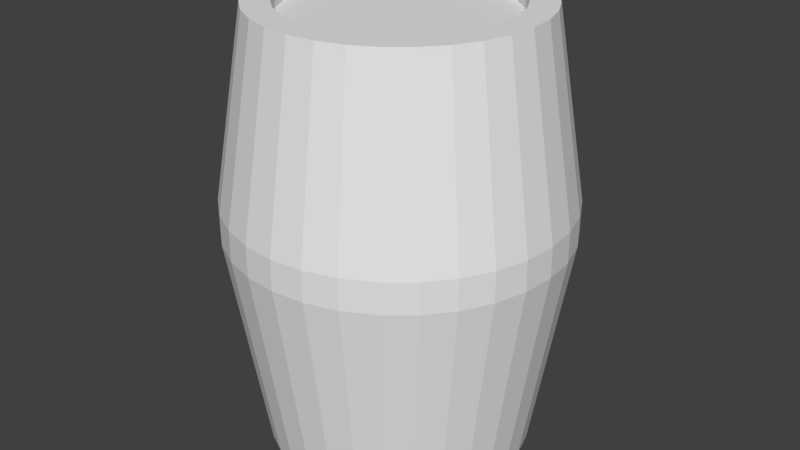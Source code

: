 # Source: Barrel.blend  (saved by Blender 2.73.0; exported with 4.5.12 LTS)
import bpy
from mathutils import Matrix  # noqa: F401  (used for matrix-valued properties, if any)

bpy.ops.wm.read_factory_settings(use_empty=True)
scene = bpy.context.scene
scene.name = 'Scene'

# ---- collections
col_collection_1 = bpy.data.collections.new('Collection 1'); scene.collection.children.link(col_collection_1)

# ---- materials (node trees are filled in below, after node groups)
mat_barrel = bpy.data.materials.new('Barrel')
mat_barrel.alpha_threshold = 0.0
mat_barrel.use_transparent_shadow = False
mat_barrel.roughness = 0.5

# ---- material node trees

# ---- world
world_world = bpy.data.worlds.new('World'); scene.world = world_world
world_world.color = (0.05088, 0.05088, 0.05088)
world_world.use_sun_shadow = False
world_world.sun_shadow_jitter_overblur = 0.0
world_world.cycles.sampling_method = 'MANUAL'
world_world.cycles.sample_map_resolution = 256

# ---- meshes
me_cylinder = bpy.data.meshes.new('Cylinder')
me_cylinder.from_pydata([(0.0, 2.0, -1.0), (-6.451e-08, 2.543, 2.367), (0.3902, 1.962, -1.0), (0.4962, 2.494, 2.367), (0.7654, 1.848, -1.0), (0.9733, 2.35, 2.367), (1.111, 1.663, -1.0), (1.413, 2.115, 2.367), (1.414, 1.414, -1.0), (1.798, 1.798, 2.367), (1.663, 1.111, -1.0), (2.115, 1.413, 2.367), (1.848, 0.7654, -1.0), (2.35, 0.9733, 2.367), (1.962, 0.3902, -1.0), (2.494, 0.4962, 2.367), (2.0, 1.51e-07, -1.0), (2.543, 3.719e-08, 2.367), (1.962, -0.3902, -1.0), (2.494, -0.4962, 2.367), (1.848, -0.7654, -1.0), (2.35, -0.9733, 2.367), (1.663, -1.111, -1.0), (2.115, -1.413, 2.367), (1.414, -1.414, -1.0), (1.798, -1.798, 2.367), (1.111, -1.663, -1.0), (1.413, -2.115, 2.367), (0.7654, -1.848, -1.0), (0.9733, -2.35, 2.367), (0.3902, -1.962, -1.0), (0.4962, -2.494, 2.367), (-6.517e-07, -2.0, -1.0), (-8.932e-07, -2.543, 2.367), (-0.3902, -1.962, -1.0), (-0.4962, -2.494, 2.367), (-0.7654, -1.848, -1.0), (-0.9733, -2.35, 2.367), (-1.111, -1.663, -1.0), (-1.413, -2.115, 2.367), (-1.414, -1.414, -1.0), (-1.798, -1.798, 2.367), (-1.663, -1.111, -1.0), (-2.115, -1.413, 2.367), (-1.848, -0.7654, -1.0), (-2.35, -0.9733, 2.367), (-1.962, -0.3902, -1.0), (-2.494, -0.4962, 2.367), (-2.0, 1.931e-06, -1.0), (-2.543, 2.301e-06, 2.367), (-1.962, 0.3902, -1.0), (-2.494, 0.4962, 2.367), (-1.848, 0.7654, -1.0), (-2.35, 0.9733, 2.367), (-1.663, 1.111, -1.0), (-2.115, 1.413, 2.367), (-1.414, 1.414, -1.0), (-1.798, 1.798, 2.367), (-1.111, 1.663, -1.0), (-1.413, 2.115, 2.367), (-0.7654, 1.848, -1.0), (-0.9733, 2.35, 2.367), (-0.3902, 1.962, -1.0), (-0.4962, 2.494, 2.367), (-6.451e-08, 2.543, 2.83), (0.4962, 2.494, 2.83), (0.9733, 2.35, 2.83), (1.413, 2.115, 2.83), (1.798, 1.798, 2.83), (2.115, 1.413, 2.83), (2.35, 0.9733, 2.83), (2.494, 0.4962, 2.83), (2.543, 3.719e-08, 2.83), (2.494, -0.4962, 2.83), (2.35, -0.9733, 2.83), (2.115, -1.413, 2.83), (1.798, -1.798, 2.83), (1.413, -2.115, 2.83), (0.9733, -2.35, 2.83), (0.4962, -2.494, 2.83), (-8.932e-07, -2.543, 2.83), (-0.4962, -2.494, 2.83), (-0.9733, -2.35, 2.83), (-1.413, -2.115, 2.83), (-1.798, -1.798, 2.83), (-2.115, -1.413, 2.83), (-2.35, -0.9733, 2.83), (-2.494, -0.4962, 2.83), (-2.543, 2.301e-06, 2.83), (-2.494, 0.4962, 2.83), (-2.35, 0.9733, 2.83), (-2.115, 1.413, 2.83), (-1.798, 1.798, 2.83), (-1.413, 2.115, 2.83), (-0.9733, 2.35, 2.83), (-0.4962, 2.494, 2.83), (-3.678e-08, 2.077, 5.629), (0.4051, 2.037, 5.629), (0.7947, 1.919, 5.629), (1.154, 1.727, 5.629), (1.468, 1.468, 5.629), (1.727, 1.154, 5.629), (1.919, 0.7947, 5.629), (2.037, 0.4051, 5.629), (2.077, 1.425e-07, 5.629), (2.037, -0.4051, 5.629), (1.919, -0.7947, 5.629), (1.727, -1.154, 5.629), (1.468, -1.468, 5.629), (1.154, -1.727, 5.629), (0.7947, -1.919, 5.629), (0.4051, -2.037, 5.629), (-7.134e-07, -2.077, 5.629), (-0.4051, -2.037, 5.629), (-0.7947, -1.919, 5.629), (-1.154, -1.727, 5.629), (-1.468, -1.468, 5.629), (-1.727, -1.154, 5.629), (-1.919, -0.7947, 5.629), (-2.037, -0.4051, 5.629), (-2.077, 1.991e-06, 5.629), (-2.037, 0.4051, 5.629), (-1.919, 0.7947, 5.629), (-1.727, 1.154, 5.629), (-1.468, 1.468, 5.629), (-1.154, 1.727, 5.629), (-0.7947, 1.919, 5.629), (-0.4051, 2.037, 5.629), (-3.805e-08, 1.672, 5.629), (0.3262, 1.64, 5.629), (0.6399, 1.545, 5.629), (0.929, 1.39, 5.629), (1.182, 1.182, 5.629), (1.39, 0.929, 5.629), (1.545, 0.6399, 5.629), (1.64, 0.3262, 5.629), (1.672, 2.245e-07, 5.629), (1.64, -0.3262, 5.629), (1.545, -0.6399, 5.629), (1.39, -0.929, 5.629), (1.182, -1.182, 5.629), (0.929, -1.39, 5.629), (0.6399, -1.545, 5.629), (0.3262, -1.64, 5.629), (-5.829e-07, -1.672, 5.629), (-0.3262, -1.64, 5.629), (-0.6399, -1.545, 5.629), (-0.929, -1.39, 5.629), (-1.182, -1.182, 5.629), (-1.39, -0.929, 5.629), (-1.545, -0.6399, 5.629), (-1.64, -0.3262, 5.629), (-1.672, 1.713e-06, 5.629), (-1.64, 0.3262, 5.629), (-1.545, 0.6399, 5.629), (-1.39, 0.929, 5.629), (-1.182, 1.182, 5.629), (-0.929, 1.39, 5.629), (-0.6399, 1.545, 5.629), (-0.3262, 1.64, 5.629), (-3.555e-08, 1.648, 5.441), (0.3215, 1.616, 5.441), (0.6306, 1.522, 5.441), (0.9155, 1.37, 5.441), (1.165, 1.165, 5.441), (1.37, 0.9155, 5.441), (1.522, 0.6306, 5.441), (1.616, 0.3215, 5.441), (1.648, 2.287e-07, 5.441), (1.616, -0.3215, 5.441), (1.522, -0.6306, 5.441), (1.37, -0.9155, 5.441), (1.165, -1.165, 5.441), (0.9155, -1.37, 5.441), (0.6306, -1.522, 5.441), (0.3215, -1.616, 5.441), (-5.725e-07, -1.648, 5.441), (-0.3215, -1.616, 5.441), (-0.6306, -1.522, 5.441), (-0.9155, -1.37, 5.441), (-1.165, -1.165, 5.441), (-1.37, -0.9155, 5.441), (-1.522, -0.6306, 5.441), (-1.616, -0.3215, 5.441), (-1.648, 1.695e-06, 5.441), (-1.616, 0.3215, 5.441), (-1.522, 0.6306, 5.441), (-1.37, 0.9155, 5.441), (-1.165, 1.165, 5.441), (-0.9155, 1.37, 5.441), (-0.6306, 1.522, 5.441), (-0.3215, 1.616, 5.441), (4.006e-08, 1.663, -1.0), (0.3244, 1.631, -1.0), (0.6363, 1.536, -1.0), (0.9237, 1.382, -1.0), (1.176, 1.176, -1.0), (1.382, 0.9237, -1.0), (1.536, 0.6363, -1.0), (1.631, 0.3244, -1.0), (1.663, 2.217e-07, -1.0), (1.631, -0.3244, -1.0), (1.536, -0.6363, -1.0), (1.382, -0.9237, -1.0), (1.176, -1.176, -1.0), (0.9237, -1.382, -1.0), (0.6363, -1.536, -1.0), (0.3244, -1.631, -1.0), (-5.017e-07, -1.663, -1.0), (-0.3244, -1.631, -1.0), (-0.6363, -1.536, -1.0), (-0.9237, -1.382, -1.0), (-1.176, -1.176, -1.0), (-1.382, -0.9237, -1.0), (-1.536, -0.6363, -1.0), (-1.631, -0.3244, -1.0), (-1.663, 1.702e-06, -1.0), (-1.631, 0.3244, -1.0), (-1.536, 0.6363, -1.0), (-1.382, 0.9237, -1.0), (-1.176, 1.176, -1.0), (-0.9237, 1.382, -1.0), (-0.6363, 1.536, -1.0), (-0.3244, 1.631, -1.0), (4.62e-08, 1.56, -0.7709), (0.3044, 1.53, -0.7709), (0.597, 1.441, -0.7709), (0.8668, 1.297, -0.7709), (1.103, 1.103, -0.7709), (1.297, 0.8668, -0.7709), (1.441, 0.597, -0.7709), (1.53, 0.3044, -0.7709), (1.56, 2.484e-07, -0.7709), (1.53, -0.3044, -0.7709), (1.441, -0.597, -0.7709), (1.297, -0.8668, -0.7709), (1.103, -1.103, -0.7709), (0.8668, -1.297, -0.7709), (0.597, -1.441, -0.7709), (0.3044, -1.53, -0.7709), (-4.621e-07, -1.56, -0.7709), (-0.3044, -1.53, -0.7709), (-0.597, -1.441, -0.7709), (-0.8668, -1.297, -0.7709), (-1.103, -1.103, -0.7709), (-1.297, -0.8668, -0.7709), (-1.441, -0.597, -0.7709), (-1.53, -0.3044, -0.7709), (-1.56, 1.637e-06, -0.7709), (-1.53, 0.3044, -0.7709), (-1.441, 0.597, -0.7709), (-1.297, 0.8668, -0.7709), (-1.103, 1.103, -0.7709), (-0.8668, 1.297, -0.7709), (-0.597, 1.441, -0.7709), (-0.3044, 1.53, -0.7709)], [], [(0, 1, 3, 2), (2, 3, 5, 4), (4, 5, 7, 6), (6, 7, 9, 8), (8, 9, 11, 10), (10, 11, 13, 12), (12, 13, 15, 14), (14, 15, 17, 16), (16, 17, 19, 18), (18, 19, 21, 20), (20, 21, 23, 22), (22, 23, 25, 24), (24, 25, 27, 26), (26, 27, 29, 28), (28, 29, 31, 30), (30, 31, 33, 32), (32, 33, 35, 34), (34, 35, 37, 36), (36, 37, 39, 38), (38, 39, 41, 40), (40, 41, 43, 42), (42, 43, 45, 44), (44, 45, 47, 46), (46, 47, 49, 48), (48, 49, 51, 50), (50, 51, 53, 52), (52, 53, 55, 54), (54, 55, 57, 56), (56, 57, 59, 58), (58, 59, 61, 60), (59, 57, 92, 93), (62, 63, 1, 0), (60, 61, 63, 62), (42, 44, 214, 213), (88, 87, 119, 120), (37, 35, 81, 82), (15, 13, 70, 71), (1, 63, 95, 64), (43, 41, 84, 85), (21, 19, 73, 74), (49, 47, 87, 88), (5, 3, 65, 66), (27, 25, 76, 77), (55, 53, 90, 91), (11, 9, 68, 69), (33, 31, 79, 80), (61, 59, 93, 94), (39, 37, 82, 83), (3, 1, 64, 65), (17, 15, 71, 72), (45, 43, 85, 86), (23, 21, 74, 75), (51, 49, 88, 89), (7, 5, 66, 67), (29, 27, 77, 78), (57, 55, 91, 92), (35, 33, 80, 81), (13, 11, 69, 70), (63, 61, 94, 95), (41, 39, 83, 84), (19, 17, 72, 73), (47, 45, 86, 87), (25, 23, 75, 76), (53, 51, 89, 90), (9, 7, 67, 68), (31, 29, 78, 79), (122, 121, 153, 154), (66, 65, 97, 98), (77, 76, 108, 109), (86, 85, 117, 118), (75, 74, 106, 107), (95, 94, 126, 127), (84, 83, 115, 116), (73, 72, 104, 105), (93, 92, 124, 125), (82, 81, 113, 114), (71, 70, 102, 103), (91, 90, 122, 123), (69, 68, 100, 101), (80, 79, 111, 112), (89, 88, 120, 121), (67, 66, 98, 99), (78, 77, 109, 110), (87, 86, 118, 119), (65, 64, 96, 97), (76, 75, 107, 108), (64, 95, 127, 96), (85, 84, 116, 117), (74, 73, 105, 106), (94, 93, 125, 126), (83, 82, 114, 115), (72, 71, 103, 104), (92, 91, 123, 124), (81, 80, 112, 113), (70, 69, 101, 102), (90, 89, 121, 122), (68, 67, 99, 100), (79, 78, 110, 111), (156, 155, 187, 188), (100, 99, 131, 132), (111, 110, 142, 143), (120, 119, 151, 152), (98, 97, 129, 130), (109, 108, 140, 141), (118, 117, 149, 150), (107, 106, 138, 139), (127, 126, 158, 159), (116, 115, 147, 148), (105, 104, 136, 137), (125, 124, 156, 157), (114, 113, 145, 146), (103, 102, 134, 135), (123, 122, 154, 155), (101, 100, 132, 133), (112, 111, 143, 144), (121, 120, 152, 153), (99, 98, 130, 131), (110, 109, 141, 142), (119, 118, 150, 151), (97, 96, 128, 129), (108, 107, 139, 140), (96, 127, 159, 128), (117, 116, 148, 149), (106, 105, 137, 138), (126, 125, 157, 158), (115, 114, 146, 147), (104, 103, 135, 136), (124, 123, 155, 156), (113, 112, 144, 145), (102, 101, 133, 134), (161, 160, 191, 190, 189, 188, 187, 186, 185, 184, 183, 182, 181, 180, 179, 178, 177, 176, 175, 174, 173, 172, 171, 170, 169, 168, 167, 166, 165, 164, 163, 162), (145, 144, 176, 177), (134, 133, 165, 166), (154, 153, 185, 186), (132, 131, 163, 164), (143, 142, 174, 175), (152, 151, 183, 184), (130, 129, 161, 162), (141, 140, 172, 173), (150, 149, 181, 182), (139, 138, 170, 171), (159, 158, 190, 191), (148, 147, 179, 180), (137, 136, 168, 169), (157, 156, 188, 189), (146, 145, 177, 178), (135, 134, 166, 167), (155, 154, 186, 187), (133, 132, 164, 165), (144, 143, 175, 176), (153, 152, 184, 185), (131, 130, 162, 163), (142, 141, 173, 174), (151, 150, 182, 183), (129, 128, 160, 161), (140, 139, 171, 172), (128, 159, 191, 160), (149, 148, 180, 181), (138, 137, 169, 170), (158, 157, 189, 190), (147, 146, 178, 179), (136, 135, 167, 168), (223, 192, 224, 255), (20, 22, 203, 202), (48, 50, 217, 216), (4, 6, 195, 194), (26, 28, 206, 205), (54, 56, 220, 219), (32, 34, 209, 208), (10, 12, 198, 197), (60, 62, 223, 222), (38, 40, 212, 211), (16, 18, 201, 200), (44, 46, 215, 214), (22, 24, 204, 203), (50, 52, 218, 217), (6, 8, 196, 195), (28, 30, 207, 206), (56, 58, 221, 220), (34, 36, 210, 209), (12, 14, 199, 198), (62, 0, 192, 223), (40, 42, 213, 212), (18, 20, 202, 201), (46, 48, 216, 215), (2, 4, 194, 193), (24, 26, 205, 204), (52, 54, 219, 218), (8, 10, 197, 196), (30, 32, 208, 207), (58, 60, 222, 221), (36, 38, 211, 210), (0, 2, 193, 192), (14, 16, 200, 199), (224, 225, 226, 227, 228, 229, 230, 231, 232, 233, 234, 235, 236, 237, 238, 239, 240, 241, 242, 243, 244, 245, 246, 247, 248, 249, 250, 251, 252, 253, 254, 255), (212, 213, 245, 244), (201, 202, 234, 233), (221, 222, 254, 253), (210, 211, 243, 242), (199, 200, 232, 231), (219, 220, 252, 251), (208, 209, 241, 240), (197, 198, 230, 229), (217, 218, 250, 249), (195, 196, 228, 227), (206, 207, 239, 238), (215, 216, 248, 247), (193, 194, 226, 225), (204, 205, 237, 236), (213, 214, 246, 245), (202, 203, 235, 234), (222, 223, 255, 254), (211, 212, 244, 243), (200, 201, 233, 232), (220, 221, 253, 252), (209, 210, 242, 241), (198, 199, 231, 230), (218, 219, 251, 250), (196, 197, 229, 228), (207, 208, 240, 239), (216, 217, 249, 248), (194, 195, 227, 226), (205, 206, 238, 237), (214, 215, 247, 246), (192, 193, 225, 224), (203, 204, 236, 235)])
_k = set([(0, 2), (0, 62), (1, 3), (1, 63), (2, 4), (3, 5), (4, 6), (5, 7), (6, 8), (7, 9), (8, 10), (9, 11), (10, 12), (11, 13), (12, 14), (13, 15), (14, 16), (15, 17), (16, 18), (17, 19), (18, 20), (19, 21), (20, 22), (21, 23), (22, 24), (23, 25), (24, 26), (25, 27), (26, 28), (27, 29), (28, 30), (29, 31), (30, 32), (31, 33), (32, 34), (33, 35), (34, 36), (35, 37), (36, 38), (37, 39), (38, 40), (39, 41), (40, 42), (41, 43), (42, 44), (43, 45), (44, 46), (45, 47), (46, 48), (47, 49), (48, 50), (49, 51), (50, 52), (51, 53), (52, 54), (53, 55), (54, 56), (55, 57), (56, 58), (57, 59), (58, 60), (59, 61), (60, 62), (61, 63), (64, 65), (64, 95), (65, 66), (66, 67), (67, 68), (68, 69), (69, 70), (70, 71), (71, 72), (72, 73), (73, 74), (74, 75), (75, 76), (76, 77), (77, 78), (78, 79), (79, 80), (80, 81), (81, 82), (82, 83), (83, 84), (84, 85), (85, 86), (86, 87), (87, 88), (88, 89), (89, 90), (90, 91), (91, 92), (92, 93), (93, 94), (94, 95), (96, 97), (96, 127), (97, 98), (98, 99), (99, 100), (100, 101), (101, 102), (102, 103), (103, 104), (104, 105), (105, 106), (106, 107), (107, 108), (108, 109), (109, 110), (110, 111), (111, 112), (112, 113), (113, 114), (114, 115), (115, 116), (116, 117), (117, 118), (118, 119), (119, 120), (120, 121), (121, 122), (122, 123), (123, 124), (124, 125), (125, 126), (126, 127), (128, 129), (128, 159), (129, 130), (130, 131), (131, 132), (132, 133), (133, 134), (134, 135), (135, 136), (136, 137), (137, 138), (138, 139), (139, 140), (140, 141), (141, 142), (142, 143), (143, 144), (144, 145), (145, 146), (146, 147), (147, 148), (148, 149), (149, 150), (150, 151), (151, 152), (152, 153), (153, 154), (154, 155), (155, 156), (156, 157), (157, 158), (158, 159), (160, 161), (160, 191), (161, 162), (162, 163), (163, 164), (164, 165), (165, 166), (166, 167), (167, 168), (168, 169), (169, 170), (170, 171), (171, 172), (172, 173), (173, 174), (174, 175), (175, 176), (176, 177), (177, 178), (178, 179), (179, 180), (180, 181), (181, 182), (182, 183), (183, 184), (184, 185), (185, 186), (186, 187), (187, 188), (188, 189), (189, 190), (190, 191), (192, 193), (192, 223), (193, 194), (194, 195), (195, 196), (196, 197), (197, 198), (198, 199), (199, 200), (200, 201), (201, 202), (202, 203), (203, 204), (204, 205), (205, 206), (206, 207), (207, 208), (208, 209), (209, 210), (210, 211), (211, 212), (212, 213), (213, 214), (214, 215), (215, 216), (216, 217), (217, 218), (218, 219), (219, 220), (220, 221), (221, 222), (222, 223), (224, 225), (224, 255), (225, 226), (226, 227), (227, 228), (228, 229), (229, 230), (230, 231), (231, 232), (232, 233), (233, 234), (234, 235), (235, 236), (236, 237), (237, 238), (238, 239), (239, 240), (240, 241), (241, 242), (242, 243), (243, 244), (244, 245), (245, 246), (246, 247), (247, 248), (248, 249), (249, 250), (250, 251), (251, 252), (252, 253), (253, 254), (254, 255)])
me_cylinder.attributes.new('sharp_edge', 'BOOLEAN', 'EDGE').data.foreach_set('value', [ (min(e.vertices), max(e.vertices)) in _k for e in me_cylinder.edges])
_uv = me_cylinder.uv_layers.new(name='UVMap')
_uv.uv.foreach_set('vector', [0.9976, 0.01573, 0.9976, 0.5089, 0.9729, 0.5089, 0.9729, 0.01573, 0.9729, 0.01573, 0.9729, 0.5089, 0.9416, 0.5089, 0.9416, 0.01573, 0.9416, 0.01573, 0.9416, 0.5089, 0.9104, 0.5089, 0.9104, 0.01573, 0.9104, 0.01573, 0.9104, 0.5089, 0.8791, 0.5089, 0.8791, 0.01573, 0.8791, 0.01573, 0.8791, 0.5089, 0.8479, 0.5089, 0.8479, 0.01573, 0.8479, 0.01573, 0.8479, 0.5089, 0.8166, 0.5089, 0.8166, 0.01573, 0.8166, 0.01573, 0.8166, 0.5089, 0.7854, 0.5089, 0.7854, 0.01573, 0.7854, 0.01573, 0.7854, 0.5089, 0.7541, 0.5089, 0.7541, 0.01573, 0.7541, 0.01573, 0.7541, 0.5089, 0.7229, 0.5089, 0.7229, 0.01573, 0.7229, 0.01573, 0.7229, 0.5089, 0.6916, 0.5089, 0.6916, 0.01573, 0.6916, 0.01573, 0.6916, 0.5089, 0.6604, 0.5089, 0.6604, 0.01573, 0.6604, 0.01573, 0.6604, 0.5089, 0.6291, 0.5089, 0.6291, 0.01573, 0.6291, 0.01573, 0.6291, 0.5089, 0.5979, 0.5089, 0.5979, 0.01573, 0.5979, 0.01573, 0.5979, 0.5089, 0.5666, 0.5089, 0.5666, 0.01573, 0.5666, 0.01573, 0.5666, 0.5089, 0.5354, 0.5089, 0.5354, 0.01573, 0.5354, 0.01573, 0.5354, 0.5089, 0.5041, 0.5089, 0.5041, 0.01573, 0.5041, 0.01573, 0.5041, 0.5089, 0.4729, 0.5089, 0.4729, 0.01573, 0.4729, 0.01573, 0.4729, 0.5089, 0.4416, 0.5089, 0.4416, 0.01573, 0.4416, 0.01573, 0.4416, 0.5089, 0.4104, 0.5089, 0.4104, 0.01573, 0.4104, 0.01573, 0.4104, 0.5089, 0.3791, 0.5089, 0.3791, 0.01573, 0.3791, 0.01573, 0.3791, 0.5089, 0.3479, 0.5089, 0.3479, 0.01573, 0.3479, 0.01573, 0.3479, 0.5089, 0.3166, 0.5089, 0.3166, 0.01573, 0.3166, 0.01573, 0.3166, 0.5089, 0.2854, 0.5089, 0.2854, 0.01573, 0.2854, 0.01573, 0.2854, 0.5089, 0.2541, 0.5089, 0.2541, 0.01573, 0.2541, 0.01573, 0.2541, 0.5089, 0.2229, 0.5089, 0.2229, 0.01573, 0.2229, 0.01573, 0.2229, 0.5089, 0.1916, 0.5089, 0.1916, 0.01573, 0.1916, 0.01573, 0.1916, 0.5089, 0.1604, 0.5089, 0.1604, 0.01573, 0.1604, 0.01573, 0.1604, 0.5089, 0.1291, 0.5089, 0.1291, 0.01573, 0.1291, 0.01573, 0.1291, 0.5089, 0.09786, 0.5089, 0.09786, 0.01573, 0.09786, 0.01573, 0.09786, 0.5089, 0.06661, 0.5089, 0.06661, 0.01573, 0.09786, 0.5089, 0.1291, 0.5089, 0.1291, 0.5767, 0.09786, 0.5767, 0.03536, 0.01573, 0.03536, 0.5089, 0.004109, 0.5089, 0.004109, 0.01573, 0.06661, 0.01573, 0.06661, 0.5089, 0.03536, 0.5089, 0.03536, 0.01573, 0.3479, 0.01573, 0.3166, 0.01573, 0.3166, 0.01573, 0.3479, 0.01573, 0.2541, 0.5767, 0.2854, 0.5767, 0.2854, 0.9867, 0.2541, 0.9867, 0.4416, 0.5089, 0.4729, 0.5089, 0.4729, 0.5767, 0.4416, 0.5767, 0.7854, 0.5089, 0.8166, 0.5089, 0.8166, 0.5767, 0.7854, 0.5767, 0.004109, 0.5089, 0.03536, 0.5089, 0.03536, 0.5767, 0.004109, 0.5767, 0.3479, 0.5089, 0.3791, 0.5089, 0.3791, 0.5767, 0.3479, 0.5767, 0.6916, 0.5089, 0.7229, 0.5089, 0.7229, 0.5767, 0.6916, 0.5767, 0.2541, 0.5089, 0.2854, 0.5089, 0.2854, 0.5767, 0.2541, 0.5767, 0.9416, 0.5089, 0.9729, 0.5089, 0.9729, 0.5767, 0.9416, 0.5767, 0.5979, 0.5089, 0.6291, 0.5089, 0.6291, 0.5767, 0.5979, 0.5767, 0.1604, 0.5089, 0.1916, 0.5089, 0.1916, 0.5767, 0.1604, 0.5767, 0.8479, 0.5089, 0.8791, 0.5089, 0.8791, 0.5767, 0.8479, 0.5767, 0.5041, 0.5089, 0.5354, 0.5089, 0.5354, 0.5767, 0.5041, 0.5767, 0.06661, 0.5089, 0.09786, 0.5089, 0.09786, 0.5767, 0.06661, 0.5767, 0.4104, 0.5089, 0.4416, 0.5089, 0.4416, 0.5767, 0.4104, 0.5767, 0.9729, 0.5089, 0.9976, 0.5089, 0.9976, 0.5767, 0.9729, 0.5767, 0.7541, 0.5089, 0.7854, 0.5089, 0.7854, 0.5767, 0.7541, 0.5767, 0.3166, 0.5089, 0.3479, 0.5089, 0.3479, 0.5767, 0.3166, 0.5767, 0.6604, 0.5089, 0.6916, 0.5089, 0.6916, 0.5767, 0.6604, 0.5767, 0.2229, 0.5089, 0.2541, 0.5089, 0.2541, 0.5767, 0.2229, 0.5767, 0.9104, 0.5089, 0.9416, 0.5089, 0.9416, 0.5767, 0.9104, 0.5767, 0.5666, 0.5089, 0.5979, 0.5089, 0.5979, 0.5767, 0.5666, 0.5767, 0.1291, 0.5089, 0.1604, 0.5089, 0.1604, 0.5767, 0.1291, 0.5767, 0.4729, 0.5089, 0.5041, 0.5089, 0.5041, 0.5767, 0.4729, 0.5767, 0.8166, 0.5089, 0.8479, 0.5089, 0.8479, 0.5767, 0.8166, 0.5767, 0.03536, 0.5089, 0.06661, 0.5089, 0.06661, 0.5767, 0.03536, 0.5767, 0.3791, 0.5089, 0.4104, 0.5089, 0.4104, 0.5767, 0.3791, 0.5767, 0.7229, 0.5089, 0.7541, 0.5089, 0.7541, 0.5767, 0.7229, 0.5767, 0.2854, 0.5089, 0.3166, 0.5089, 0.3166, 0.5767, 0.2854, 0.5767, 0.6291, 0.5089, 0.6604, 0.5089, 0.6604, 0.5767, 0.6291, 0.5767, 0.1916, 0.5089, 0.2229, 0.5089, 0.2229, 0.5767, 0.1916, 0.5767, 0.8791, 0.5089, 0.9104, 0.5089, 0.9104, 0.5767, 0.8791, 0.5767, 0.5354, 0.5089, 0.5666, 0.5089, 0.5666, 0.5767, 0.5354, 0.5767, 0.1916, 0.9867, 0.2229, 0.9867, 0.2229, 0.9867, 0.1916, 0.9867, 0.9416, 0.5767, 0.9729, 0.5767, 0.9729, 0.9867, 0.9416, 0.9867, 0.5979, 0.5767, 0.6291, 0.5767, 0.6291, 0.9867, 0.5979, 0.9867, 0.3166, 0.5767, 0.3479, 0.5767, 0.3479, 0.9867, 0.3166, 0.9867, 0.6604, 0.5767, 0.6916, 0.5767, 0.6916, 0.9867, 0.6604, 0.9867, 0.03536, 0.5767, 0.06661, 0.5767, 0.06661, 0.9867, 0.03536, 0.9867, 0.3791, 0.5767, 0.4104, 0.5767, 0.4104, 0.9867, 0.3791, 0.9867, 0.7229, 0.5767, 0.7541, 0.5767, 0.7541, 0.9867, 0.7229, 0.9867, 0.09786, 0.5767, 0.1291, 0.5767, 0.1291, 0.9867, 0.09786, 0.9867, 0.4416, 0.5767, 0.4729, 0.5767, 0.4729, 0.9867, 0.4416, 0.9867, 0.7854, 0.5767, 0.8166, 0.5767, 0.8166, 0.9867, 0.7854, 0.9867, 0.1604, 0.5767, 0.1916, 0.5767, 0.1916, 0.9867, 0.1604, 0.9867, 0.8479, 0.5767, 0.8791, 0.5767, 0.8791, 0.9867, 0.8479, 0.9867, 0.5041, 0.5767, 0.5354, 0.5767, 0.5354, 0.9867, 0.5041, 0.9867, 0.2229, 0.5767, 0.2541, 0.5767, 0.2541, 0.9867, 0.2229, 0.9867, 0.9104, 0.5767, 0.9416, 0.5767, 0.9416, 0.9867, 0.9104, 0.9867, 0.5666, 0.5767, 0.5979, 0.5767, 0.5979, 0.9867, 0.5666, 0.9867, 0.2854, 0.5767, 0.3166, 0.5767, 0.3166, 0.9867, 0.2854, 0.9867, 0.9729, 0.5767, 0.9976, 0.5767, 0.9976, 0.9867, 0.9729, 0.9867, 0.6291, 0.5767, 0.6604, 0.5767, 0.6604, 0.9867, 0.6291, 0.9867, 0.004109, 0.5767, 0.03536, 0.5767, 0.03536, 0.9867, 0.004109, 0.9867, 0.3479, 0.5767, 0.3791, 0.5767, 0.3791, 0.9867, 0.3479, 0.9867, 0.6916, 0.5767, 0.7229, 0.5767, 0.7229, 0.9867, 0.6916, 0.9867, 0.06661, 0.5767, 0.09786, 0.5767, 0.09786, 0.9867, 0.06661, 0.9867, 0.4104, 0.5767, 0.4416, 0.5767, 0.4416, 0.9867, 0.4104, 0.9867, 0.7541, 0.5767, 0.7854, 0.5767, 0.7854, 0.9867, 0.7541, 0.9867, 0.1291, 0.5767, 0.1604, 0.5767, 0.1604, 0.9867, 0.1291, 0.9867, 0.4729, 0.5767, 0.5041, 0.5767, 0.5041, 0.9867, 0.4729, 0.9867, 0.8166, 0.5767, 0.8479, 0.5767, 0.8479, 0.9867, 0.8166, 0.9867, 0.1916, 0.5767, 0.2229, 0.5767, 0.2229, 0.9867, 0.1916, 0.9867, 0.8791, 0.5767, 0.9104, 0.5767, 0.9104, 0.9867, 0.8791, 0.9867, 0.5354, 0.5767, 0.5666, 0.5767, 0.5666, 0.9867, 0.5354, 0.9867, 0.1291, 0.9867, 0.1604, 0.9867, 0.1604, 0.9592, 0.1291, 0.9592, 0.8791, 0.9867, 0.9104, 0.9867, 0.9104, 0.9867, 0.8791, 0.9867, 0.5354, 0.9867, 0.5666, 0.9867, 0.5666, 0.9867, 0.5354, 0.9867, 0.2541, 0.9867, 0.2854, 0.9867, 0.2854, 0.9867, 0.2541, 0.9867, 0.9416, 0.9867, 0.9729, 0.9867, 0.9729, 0.9867, 0.9416, 0.9867, 0.5979, 0.9867, 0.6291, 0.9867, 0.6291, 0.9867, 0.5979, 0.9867, 0.3166, 0.9867, 0.3479, 0.9867, 0.3479, 0.9867, 0.3166, 0.9867, 0.6604, 0.9867, 0.6916, 0.9867, 0.6916, 0.9867, 0.6604, 0.9867, 0.03536, 0.9867, 0.06661, 0.9867, 0.06661, 0.9867, 0.03536, 0.9867, 0.3791, 0.9867, 0.4104, 0.9867, 0.4104, 0.9867, 0.3791, 0.9867, 0.7229, 0.9867, 0.7541, 0.9867, 0.7541, 0.9867, 0.7229, 0.9867, 0.09786, 0.9867, 0.1291, 0.9867, 0.1291, 0.9867, 0.09786, 0.9867, 0.4416, 0.9867, 0.4729, 0.9867, 0.4729, 0.9867, 0.4416, 0.9867, 0.7854, 0.9867, 0.8166, 0.9867, 0.8166, 0.9867, 0.7854, 0.9867, 0.1604, 0.9867, 0.1916, 0.9867, 0.1916, 0.9867, 0.1604, 0.9867, 0.8479, 0.9867, 0.8791, 0.9867, 0.8791, 0.9867, 0.8479, 0.9867, 0.5041, 0.9867, 0.5354, 0.9867, 0.5354, 0.9867, 0.5041, 0.9867, 0.2229, 0.9867, 0.2541, 0.9867, 0.2541, 0.9867, 0.2229, 0.9867, 0.9104, 0.9867, 0.9416, 0.9867, 0.9416, 0.9867, 0.9104, 0.9867, 0.5666, 0.9867, 0.5979, 0.9867, 0.5979, 0.9867, 0.5666, 0.9867, 0.2854, 0.9867, 0.3166, 0.9867, 0.3166, 0.9867, 0.2854, 0.9867, 0.9729, 0.9867, 0.9976, 0.9867, 0.9976, 0.9867, 0.9729, 0.9867, 0.6291, 0.9867, 0.6604, 0.9867, 0.6604, 0.9867, 0.6291, 0.9867, 0.9976, 0.9867, 1.029, 0.9867, 1.029, 0.9867, 0.9976, 0.9867, 0.3479, 0.9867, 0.3791, 0.9867, 0.3791, 0.9867, 0.3479, 0.9867, 0.6916, 0.9867, 0.7229, 0.9867, 0.7229, 0.9867, 0.6916, 0.9867, 0.06661, 0.9867, 0.09786, 0.9867, 0.09786, 0.9867, 0.06661, 0.9867, 0.4104, 0.9867, 0.4416, 0.9867, 0.4416, 0.9867, 0.4104, 0.9867, 0.7541, 0.9867, 0.7854, 0.9867, 0.7854, 0.9867, 0.7541, 0.9867, 0.1291, 0.9867, 0.1604, 0.9867, 0.1604, 0.9867, 0.1291, 0.9867, 0.4729, 0.9867, 0.5041, 0.9867, 0.5041, 0.9867, 0.4729, 0.9867, 0.8166, 0.9867, 0.8479, 0.9867, 0.8479, 0.9867, 0.8166, 0.9867, 0.1808, 0.9935, 0.1516, 0.9935, 0.1224, 0.9935, 0.09435, 0.9935, 0.06848, 0.9935, 0.0458, 0.9935, 0.02719, 0.9935, 0.01336, 0.9935, 0.004841, 0.9935, 0.001965, 0.9935, 0.004841, 0.9935, 0.01336, 0.9935, 0.02719, 0.9935, 0.0458, 0.9935, 0.06848, 0.9935, 0.09435, 0.9935, 0.1224, 0.9935, 0.1516, 0.9935, 0.1808, 0.9935, 0.2089, 0.9935, 0.2348, 0.9935, 0.2575, 0.9935, 0.2761, 0.9935, 0.2899, 0.9935, 0.2984, 0.9935, 0.3013, 0.9935, 0.2984, 0.9935, 0.2899, 0.9935, 0.2761, 0.9935, 0.2575, 0.9935, 0.2348, 0.9935, 0.2089, 0.9935, 0.4729, 0.9867, 0.5041, 0.9867, 0.5041, 0.9592, 0.4729, 0.9592, 0.8166, 0.9867, 0.8479, 0.9867, 0.8479, 0.9592, 0.8166, 0.9592, 0.1916, 0.9867, 0.2229, 0.9867, 0.2229, 0.9592, 0.1916, 0.9592, 0.8791, 0.9867, 0.9104, 0.9867, 0.9104, 0.9592, 0.8791, 0.9592, 0.5354, 0.9867, 0.5666, 0.9867, 0.5666, 0.9592, 0.5354, 0.9592, 0.2541, 0.9867, 0.2854, 0.9867, 0.2854, 0.9592, 0.2541, 0.9592, 0.9416, 0.9867, 0.9729, 0.9867, 0.9729, 0.9592, 0.9416, 0.9592, 0.5979, 0.9867, 0.6291, 0.9867, 0.6291, 0.9592, 0.5979, 0.9592, 0.3166, 0.9867, 0.3479, 0.9867, 0.3479, 0.9592, 0.3166, 0.9592, 0.6604, 0.9867, 0.6916, 0.9867, 0.6916, 0.9592, 0.6604, 0.9592, 0.03536, 0.9867, 0.06661, 0.9867, 0.06661, 0.9592, 0.03536, 0.9592, 0.3791, 0.9867, 0.4104, 0.9867, 0.4104, 0.9592, 0.3791, 0.9592, 0.7229, 0.9867, 0.7541, 0.9867, 0.7541, 0.9592, 0.7229, 0.9592, 0.09786, 0.9867, 0.1291, 0.9867, 0.1291, 0.9592, 0.09786, 0.9592, 0.4416, 0.9867, 0.4729, 0.9867, 0.4729, 0.9592, 0.4416, 0.9592, 0.7854, 0.9867, 0.8166, 0.9867, 0.8166, 0.9592, 0.7854, 0.9592, 0.1604, 0.9867, 0.1916, 0.9867, 0.1916, 0.9592, 0.1604, 0.9592, 0.8479, 0.9867, 0.8791, 0.9867, 0.8791, 0.9592, 0.8479, 0.9592, 0.5041, 0.9867, 0.5354, 0.9867, 0.5354, 0.9592, 0.5041, 0.9592, 0.2229, 0.9867, 0.2541, 0.9867, 0.2541, 0.9592, 0.2229, 0.9592, 0.9104, 0.9867, 0.9416, 0.9867, 0.9416, 0.9592, 0.9104, 0.9592, 0.5666, 0.9867, 0.5979, 0.9867, 0.5979, 0.9592, 0.5666, 0.9592, 0.2854, 0.9867, 0.3166, 0.9867, 0.3166, 0.9592, 0.2854, 0.9592, 0.9729, 0.9867, 0.9976, 0.9867, 0.9976, 0.9592, 0.9729, 0.9592, 0.6291, 0.9867, 0.6604, 0.9867, 0.6604, 0.9592, 0.6291, 0.9592, 0.9976, 0.9867, 1.029, 0.9867, 1.029, 0.9592, 0.9976, 0.9592, 0.3479, 0.9867, 0.3791, 0.9867, 0.3791, 0.9592, 0.3479, 0.9592, 0.6916, 0.9867, 0.7229, 0.9867, 0.7229, 0.9592, 0.6916, 0.9592, 0.06661, 0.9867, 0.09786, 0.9867, 0.09786, 0.9592, 0.06661, 0.9592, 0.4104, 0.9867, 0.4416, 0.9867, 0.4416, 0.9592, 0.4104, 0.9592, 0.7541, 0.9867, 0.7854, 0.9867, 0.7854, 0.9592, 0.7541, 0.9592, 0.03536, 0.01573, 0.004109, 0.01573, 0.004109, 0.04928, 0.03536, 0.04928, 0.6916, 0.01573, 0.6604, 0.01573, 0.6604, 0.01573, 0.6916, 0.01573, 0.2541, 0.01573, 0.2229, 0.01573, 0.2229, 0.01573, 0.2541, 0.01573, 0.9416, 0.01573, 0.9104, 0.01573, 0.9104, 0.01573, 0.9416, 0.01573, 0.5979, 0.01573, 0.5666, 0.01573, 0.5666, 0.01573, 0.5979, 0.01573, 0.1604, 0.01573, 0.1291, 0.01573, 0.1291, 0.01573, 0.1604, 0.01573, 0.5041, 0.01573, 0.4729, 0.01573, 0.4729, 0.01573, 0.5041, 0.01573, 0.8479, 0.01573, 0.8166, 0.01573, 0.8166, 0.01573, 0.8479, 0.01573, 0.06661, 0.01573, 0.03536, 0.01573, 0.03536, 0.01573, 0.06661, 0.01573, 0.4104, 0.01573, 0.3791, 0.01573, 0.3791, 0.01573, 0.4104, 0.01573, 0.7541, 0.01573, 0.7229, 0.01573, 0.7229, 0.01573, 0.7541, 0.01573, 0.3166, 0.01573, 0.2854, 0.01573, 0.2854, 0.01573, 0.3166, 0.01573, 0.6604, 0.01573, 0.6291, 0.01573, 0.6291, 0.01573, 0.6604, 0.01573, 0.2229, 0.01573, 0.1916, 0.01573, 0.1916, 0.01573, 0.2229, 0.01573, 0.9104, 0.01573, 0.8791, 0.01573, 0.8791, 0.01573, 0.9104, 0.01573, 0.5666, 0.01573, 0.5354, 0.01573, 0.5354, 0.01573, 0.5666, 0.01573, 0.1291, 0.01573, 0.09786, 0.01573, 0.09786, 0.01573, 0.1291, 0.01573, 0.4729, 0.01573, 0.4416, 0.01573, 0.4416, 0.01573, 0.4729, 0.01573, 0.8166, 0.01573, 0.7854, 0.01573, 0.7854, 0.01573, 0.8166, 0.01573, 0.03536, 0.01573, 0.004109, 0.01573, 0.004109, 0.01573, 0.03536, 0.01573, 0.3791, 0.01573, 0.3479, 0.01573, 0.3479, 0.01573, 0.3791, 0.01573, 0.7229, 0.01573, 0.6916, 0.01573, 0.6916, 0.01573, 0.7229, 0.01573, 0.2854, 0.01573, 0.2541, 0.01573, 0.2541, 0.01573, 0.2854, 0.01573, 0.9729, 0.01573, 0.9416, 0.01573, 0.9416, 0.01573, 0.9729, 0.01573, 0.6291, 0.01573, 0.5979, 0.01573, 0.5979, 0.01573, 0.6291, 0.01573, 0.1916, 0.01573, 0.1604, 0.01573, 0.1604, 0.01573, 0.1916, 0.01573, 0.8791, 0.01573, 0.8479, 0.01573, 0.8479, 0.01573, 0.8791, 0.01573, 0.5354, 0.01573, 0.5041, 0.01573, 0.5041, 0.01573, 0.5354, 0.01573, 0.09786, 0.01573, 0.06661, 0.01573, 0.06661, 0.01573, 0.09786, 0.01573, 0.4416, 0.01573, 0.4104, 0.01573, 0.4104, 0.01573, 0.4416, 0.01573, 0.9976, 0.01573, 0.9729, 0.01573, 0.9729, 0.01573, 0.9976, 0.01573, 0.7854, 0.01573, 0.7541, 0.01573, 0.7541, 0.01573, 0.7854, 0.01573, 0.1516, 0.9977, 0.1793, 0.9977, 0.2058, 0.9977, 0.2303, 0.9977, 0.2518, 0.9977, 0.2694, 0.9977, 0.2825, 0.9977, 0.2906, 0.9977, 0.2933, 0.9977, 0.2906, 0.9977, 0.2825, 0.9977, 0.2694, 0.9977, 0.2518, 0.9977, 0.2303, 0.9977, 0.2058, 0.9977, 0.1793, 0.9977, 0.1516, 0.9977, 0.124, 0.9977, 0.0974, 0.9977, 0.07291, 0.9977, 0.05144, 0.9977, 0.03381, 0.9977, 0.02072, 0.9977, 0.01266, 0.9977, 0.009935, 0.9977, 0.01266, 0.9977, 0.02072, 0.9977, 0.03381, 0.9977, 0.05144, 0.9977, 0.07291, 0.9977, 0.0974, 0.9977, 0.124, 0.9977, 0.3791, 0.01573, 0.3479, 0.01573, 0.3479, 0.04928, 0.3791, 0.04928, 0.7229, 0.01573, 0.6916, 0.01573, 0.6916, 0.04928, 0.7229, 0.04928, 0.09786, 0.01573, 0.06661, 0.01573, 0.06661, 0.04928, 0.09786, 0.04928, 0.4416, 0.01573, 0.4104, 0.01573, 0.4104, 0.04928, 0.4416, 0.04928, 0.7854, 0.01573, 0.7541, 0.01573, 0.7541, 0.04928, 0.7854, 0.04928, 0.1604, 0.01573, 0.1291, 0.01573, 0.1291, 0.04928, 0.1604, 0.04928, 0.5041, 0.01573, 0.4729, 0.01573, 0.4729, 0.04928, 0.5041, 0.04928, 0.8479, 0.01573, 0.8166, 0.01573, 0.8166, 0.04928, 0.8479, 0.04928, 0.2229, 0.01573, 0.1916, 0.01573, 0.1916, 0.04928, 0.2229, 0.04928, 0.9104, 0.01573, 0.8791, 0.01573, 0.8791, 0.04928, 0.9104, 0.04928, 0.5666, 0.01573, 0.5354, 0.01573, 0.5354, 0.04928, 0.5666, 0.04928, 0.2854, 0.01573, 0.2541, 0.01573, 0.2541, 0.04928, 0.2854, 0.04928, 0.9729, 0.01573, 0.9416, 0.01573, 0.9416, 0.04928, 0.9729, 0.04928, 0.6291, 0.01573, 0.5979, 0.01573, 0.5979, 0.04928, 0.6291, 0.04928, 0.3479, 0.01573, 0.3166, 0.01573, 0.3166, 0.04928, 0.3479, 0.04928, 0.6916, 0.01573, 0.6604, 0.01573, 0.6604, 0.04928, 0.6916, 0.04928, 0.06661, 0.01573, 0.03536, 0.01573, 0.03536, 0.04928, 0.06661, 0.04928, 0.4104, 0.01573, 0.3791, 0.01573, 0.3791, 0.04928, 0.4104, 0.04928, 0.7541, 0.01573, 0.7229, 0.01573, 0.7229, 0.04928, 0.7541, 0.04928, 0.1291, 0.01573, 0.09786, 0.01573, 0.09786, 0.04928, 0.1291, 0.04928, 0.4729, 0.01573, 0.4416, 0.01573, 0.4416, 0.04928, 0.4729, 0.04928, 0.8166, 0.01573, 0.7854, 0.01573, 0.7854, 0.04928, 0.8166, 0.04928, 0.1916, 0.01573, 0.1604, 0.01573, 0.1604, 0.04928, 0.1916, 0.04928, 0.8791, 0.01573, 0.8479, 0.01573, 0.8479, 0.04928, 0.8791, 0.04928, 0.5354, 0.01573, 0.5041, 0.01573, 0.5041, 0.04928, 0.5354, 0.04928, 0.2541, 0.01573, 0.2229, 0.01573, 0.2229, 0.04928, 0.2541, 0.04928, 0.9416, 0.01573, 0.9104, 0.01573, 0.9104, 0.04928, 0.9416, 0.04928, 0.5979, 0.01573, 0.5666, 0.01573, 0.5666, 0.04928, 0.5979, 0.04928, 0.3166, 0.01573, 0.2854, 0.01573, 0.2854, 0.04928, 0.3166, 0.04928, 0.9976, 0.01573, 0.9729, 0.01573, 0.9729, 0.04928, 0.9976, 0.04928, 0.6604, 0.01573, 0.6291, 0.01573, 0.6291, 0.04928, 0.6604, 0.04928])
me_cylinder.materials.append(mat_barrel)
me_cylinder.use_remesh_preserve_volume = False
me_cylinder.use_remesh_preserve_attributes = False
me_cylinder.use_mirror_vertex_groups = False
me_cylinder.update()

# ---- objects
ob_barrel = bpy.data.objects.new('Barrel', me_cylinder)

# ---- transforms, parenting, visibility, modifiers, constraints
ob_barrel.location = (1.047, -0.5699, 0.7331)
ob_barrel.lineart.crease_threshold = 0.0

# ---- collection membership
col_collection_1.objects.link(ob_barrel)

# ---- scene / render settings (as saved in the file)
scene.frame_start = 1; scene.frame_end = 250; scene.frame_set(1)
scene.render.engine = 'BLENDER_EEVEE_NEXT'
scene.render.resolution_percentage = 50
scene.render.dither_intensity = 0.0
scene.cycles.use_denoising = False
scene.cycles.samples = 10
scene.cycles.sampling_pattern = 'TABULATED_SOBOL'
scene.cycles.light_sampling_threshold = 0.0
scene.cycles.use_adaptive_sampling = False
scene.cycles.use_light_tree = False
scene.cycles.blur_glossy = 0.0
scene.cycles.pixel_filter_type = 'GAUSSIAN'
scene.cycles.sample_clamp_indirect = 0.0
scene.view_settings.view_transform = 'Standard'
bpy.context.view_layer.update()

# ---- added for rendering (the .blend has no active camera and no usable light): camera, sun
cam_auto = bpy.data.cameras.new('AutoCamera')
cam_auto.lens = 50.0
cam_auto.sensor_width = 36.0
cam_auto.clip_end = 1000.0
ob_auto_camera = bpy.data.objects.new('AutoCamera', cam_auto)
scene.collection.objects.link(ob_auto_camera)
ob_auto_camera.location = (10.0981, -11.4307, 10.2881)
ob_auto_camera.rotation_euler = (1.09748, -7.21219e-08, 0.694738)
scene.camera = ob_auto_camera
light_auto_sun = bpy.data.lights.new('AutoSun', 'SUN')
light_auto_sun.energy = 3.0
light_auto_sun.angle = 0.0523599
ob_auto_sun = bpy.data.objects.new('AutoSun', light_auto_sun)
scene.collection.objects.link(ob_auto_sun)
ob_auto_sun.rotation_euler = (0.872665, 0.174533, 0.523599)
bpy.context.view_layer.update()
